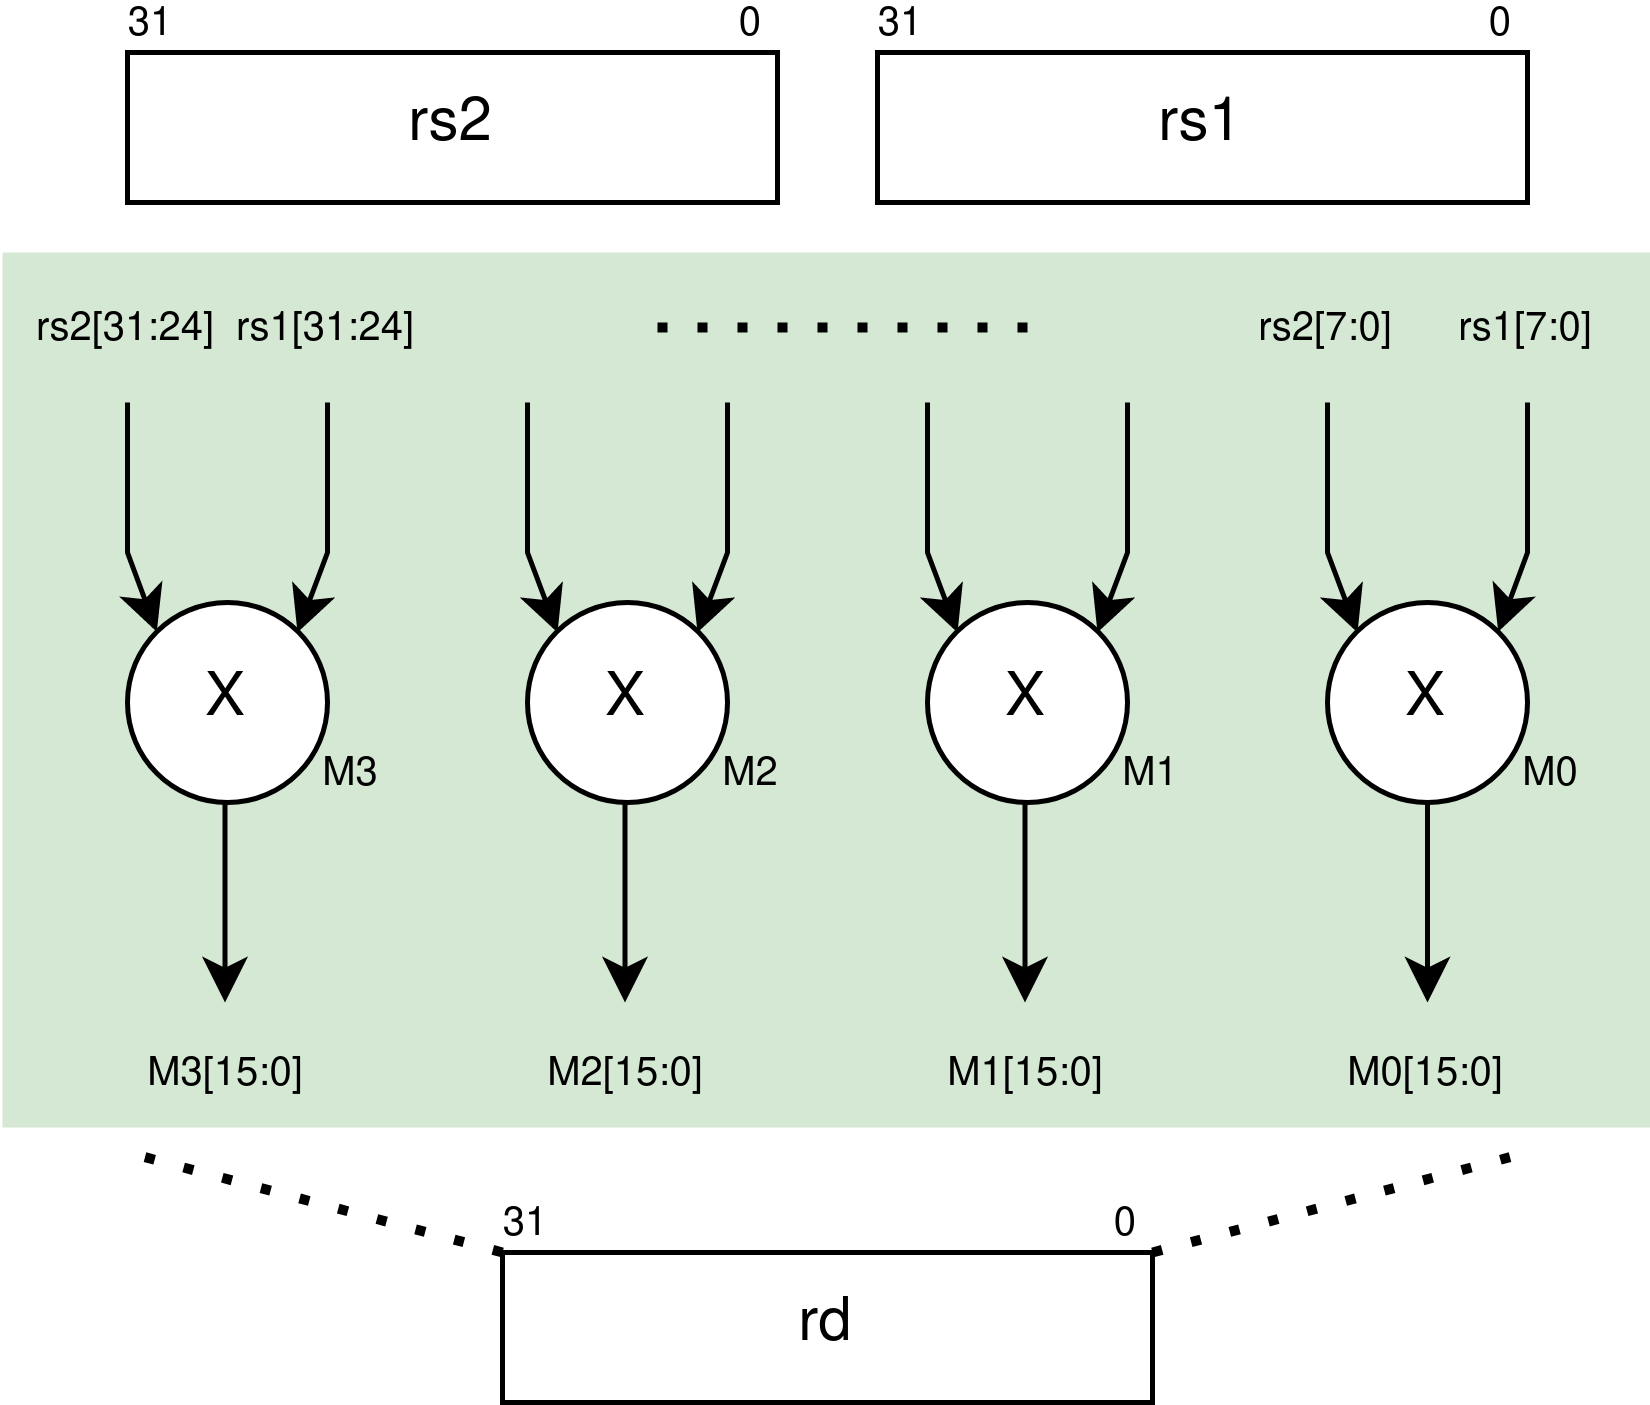

The diagram above was exported from draw.io. Its source (the exported page's mxGraphModel, read from the mxfile embedded in the PNG):
<mxGraphModel dx="1851" dy="1094" grid="1" gridSize="10" guides="1" tooltips="1" connect="1" arrows="1" fold="1" page="1" pageScale="1" pageWidth="850" pageHeight="1100" math="0" shadow="0">
  <root>
    <mxCell id="0" />
    <mxCell id="1" parent="0" />
    <mxCell id="2" value="" style="rounded=0;whiteSpace=wrap;html=1;fillColor=#d5e8d4;dashed=1;strokeColor=none;" vertex="1" parent="1">
      <mxGeometry x="135" y="210" width="330" height="175" as="geometry" />
    </mxCell>
    <mxCell id="3" value="X" style="ellipse;whiteSpace=wrap;html=1;aspect=fixed;" vertex="1" parent="1">
      <mxGeometry x="160" y="280" width="40" height="40" as="geometry" />
    </mxCell>
    <mxCell id="4" value="X" style="ellipse;whiteSpace=wrap;html=1;aspect=fixed;" vertex="1" parent="1">
      <mxGeometry x="240" y="280" width="40" height="40" as="geometry" />
    </mxCell>
    <mxCell id="5" value="X" style="ellipse;whiteSpace=wrap;html=1;aspect=fixed;" vertex="1" parent="1">
      <mxGeometry x="400" y="280" width="40" height="40" as="geometry" />
    </mxCell>
    <mxCell id="6" value="X" style="ellipse;whiteSpace=wrap;html=1;aspect=fixed;" vertex="1" parent="1">
      <mxGeometry x="320" y="280" width="40" height="40" as="geometry" />
    </mxCell>
    <mxCell id="7" value="" style="endArrow=classic;html=1;rounded=0;exitX=0.5;exitY=1;exitDx=0;exitDy=0;" edge="1" source="5" parent="1">
      <mxGeometry width="50" height="50" relative="1" as="geometry">
        <mxPoint x="400" y="420" as="sourcePoint" />
        <mxPoint x="420" y="360" as="targetPoint" />
      </mxGeometry>
    </mxCell>
    <mxCell id="8" value="" style="endArrow=classic;html=1;rounded=0;exitX=0.5;exitY=1;exitDx=0;exitDy=0;" edge="1" parent="1">
      <mxGeometry width="50" height="50" relative="1" as="geometry">
        <mxPoint x="339.5" y="320" as="sourcePoint" />
        <mxPoint x="339.5" y="360" as="targetPoint" />
      </mxGeometry>
    </mxCell>
    <mxCell id="9" value="" style="endArrow=classic;html=1;rounded=0;exitX=0.5;exitY=1;exitDx=0;exitDy=0;" edge="1" parent="1">
      <mxGeometry width="50" height="50" relative="1" as="geometry">
        <mxPoint x="259.5" y="320" as="sourcePoint" />
        <mxPoint x="259.5" y="360" as="targetPoint" />
      </mxGeometry>
    </mxCell>
    <mxCell id="10" value="" style="endArrow=classic;html=1;rounded=0;exitX=0.5;exitY=1;exitDx=0;exitDy=0;" edge="1" parent="1">
      <mxGeometry width="50" height="50" relative="1" as="geometry">
        <mxPoint x="179.5" y="320" as="sourcePoint" />
        <mxPoint x="179.5" y="360" as="targetPoint" />
      </mxGeometry>
    </mxCell>
    <mxCell id="11" value="" style="endArrow=classic;html=1;rounded=0;entryX=0;entryY=0;entryDx=0;entryDy=0;" edge="1" target="3" parent="1">
      <mxGeometry width="50" height="50" relative="1" as="geometry">
        <mxPoint x="160" y="240" as="sourcePoint" />
        <mxPoint x="160" y="280" as="targetPoint" />
        <Array as="points">
          <mxPoint x="160" y="270" />
        </Array>
      </mxGeometry>
    </mxCell>
    <mxCell id="12" value="" style="endArrow=classic;html=1;rounded=0;entryX=0;entryY=0;entryDx=0;entryDy=0;" edge="1" parent="1">
      <mxGeometry width="50" height="50" relative="1" as="geometry">
        <mxPoint x="240" y="240" as="sourcePoint" />
        <mxPoint x="246" y="286" as="targetPoint" />
        <Array as="points">
          <mxPoint x="240" y="270" />
        </Array>
      </mxGeometry>
    </mxCell>
    <mxCell id="13" value="" style="endArrow=classic;html=1;rounded=0;entryX=0;entryY=0;entryDx=0;entryDy=0;" edge="1" parent="1">
      <mxGeometry width="50" height="50" relative="1" as="geometry">
        <mxPoint x="320" y="240" as="sourcePoint" />
        <mxPoint x="326" y="286" as="targetPoint" />
        <Array as="points">
          <mxPoint x="320" y="270" />
        </Array>
      </mxGeometry>
    </mxCell>
    <mxCell id="14" value="" style="endArrow=classic;html=1;rounded=0;entryX=0;entryY=0;entryDx=0;entryDy=0;" edge="1" parent="1">
      <mxGeometry width="50" height="50" relative="1" as="geometry">
        <mxPoint x="400" y="240" as="sourcePoint" />
        <mxPoint x="406" y="286" as="targetPoint" />
        <Array as="points">
          <mxPoint x="400" y="270" />
        </Array>
      </mxGeometry>
    </mxCell>
    <mxCell id="15" value="" style="endArrow=classic;html=1;rounded=0;entryX=1;entryY=0;entryDx=0;entryDy=0;" edge="1" target="5" parent="1">
      <mxGeometry width="50" height="50" relative="1" as="geometry">
        <mxPoint x="440" y="240" as="sourcePoint" />
        <mxPoint x="440" y="300" as="targetPoint" />
        <Array as="points">
          <mxPoint x="440" y="270" />
        </Array>
      </mxGeometry>
    </mxCell>
    <mxCell id="16" value="" style="endArrow=classic;html=1;rounded=0;entryX=1;entryY=0;entryDx=0;entryDy=0;" edge="1" parent="1">
      <mxGeometry width="50" height="50" relative="1" as="geometry">
        <mxPoint x="360" y="240" as="sourcePoint" />
        <mxPoint x="354" y="286" as="targetPoint" />
        <Array as="points">
          <mxPoint x="360" y="270" />
        </Array>
      </mxGeometry>
    </mxCell>
    <mxCell id="17" value="" style="endArrow=classic;html=1;rounded=0;entryX=1;entryY=0;entryDx=0;entryDy=0;" edge="1" parent="1">
      <mxGeometry width="50" height="50" relative="1" as="geometry">
        <mxPoint x="280" y="240" as="sourcePoint" />
        <mxPoint x="274" y="286" as="targetPoint" />
        <Array as="points">
          <mxPoint x="280" y="270" />
        </Array>
      </mxGeometry>
    </mxCell>
    <mxCell id="18" value="" style="endArrow=classic;html=1;rounded=0;entryX=1;entryY=0;entryDx=0;entryDy=0;" edge="1" parent="1">
      <mxGeometry width="50" height="50" relative="1" as="geometry">
        <mxPoint x="200" y="240" as="sourcePoint" />
        <mxPoint x="194" y="286" as="targetPoint" />
        <Array as="points">
          <mxPoint x="200" y="270" />
        </Array>
      </mxGeometry>
    </mxCell>
    <mxCell id="19" value="M0" style="text;html=1;strokeColor=none;fillColor=none;align=center;verticalAlign=middle;whiteSpace=wrap;rounded=0;fontSize=8;" vertex="1" parent="1">
      <mxGeometry x="440" y="310" width="10" height="10" as="geometry" />
    </mxCell>
    <mxCell id="20" value="M1" style="text;html=1;strokeColor=none;fillColor=none;align=center;verticalAlign=middle;whiteSpace=wrap;rounded=0;fontSize=8;" vertex="1" parent="1">
      <mxGeometry x="360" y="310" width="10" height="10" as="geometry" />
    </mxCell>
    <mxCell id="21" value="M3" style="text;html=1;strokeColor=none;fillColor=none;align=center;verticalAlign=middle;whiteSpace=wrap;rounded=0;fontSize=8;" vertex="1" parent="1">
      <mxGeometry x="200" y="310" width="10" height="10" as="geometry" />
    </mxCell>
    <mxCell id="22" value="M2" style="text;html=1;strokeColor=none;fillColor=none;align=center;verticalAlign=middle;whiteSpace=wrap;rounded=0;fontSize=8;" vertex="1" parent="1">
      <mxGeometry x="280" y="310" width="10" height="10" as="geometry" />
    </mxCell>
    <mxCell id="23" value="rs2" style="rounded=0;whiteSpace=wrap;html=1;" vertex="1" parent="1">
      <mxGeometry x="160" y="170" width="130" height="30" as="geometry" />
    </mxCell>
    <mxCell id="24" value="rs1" style="rounded=0;whiteSpace=wrap;html=1;" vertex="1" parent="1">
      <mxGeometry x="310" y="170" width="130" height="30" as="geometry" />
    </mxCell>
    <mxCell id="25" value="31" style="text;html=1;strokeColor=none;fillColor=none;align=center;verticalAlign=middle;whiteSpace=wrap;rounded=0;fontSize=8;" vertex="1" parent="1">
      <mxGeometry x="160" y="160" width="10" height="10" as="geometry" />
    </mxCell>
    <mxCell id="26" value="0" style="text;html=1;strokeColor=none;fillColor=none;align=center;verticalAlign=middle;whiteSpace=wrap;rounded=0;fontSize=8;" vertex="1" parent="1">
      <mxGeometry x="280" y="160" width="10" height="10" as="geometry" />
    </mxCell>
    <mxCell id="27" value="31" style="text;html=1;strokeColor=none;fillColor=none;align=center;verticalAlign=middle;whiteSpace=wrap;rounded=0;fontSize=8;" vertex="1" parent="1">
      <mxGeometry x="310" y="160" width="10" height="10" as="geometry" />
    </mxCell>
    <mxCell id="28" value="0" style="text;html=1;strokeColor=none;fillColor=none;align=center;verticalAlign=middle;whiteSpace=wrap;rounded=0;fontSize=8;" vertex="1" parent="1">
      <mxGeometry x="430" y="160" width="10" height="10" as="geometry" />
    </mxCell>
    <mxCell id="29" value="rd" style="rounded=0;whiteSpace=wrap;html=1;" vertex="1" parent="1">
      <mxGeometry x="235" y="410" width="130" height="30" as="geometry" />
    </mxCell>
    <mxCell id="30" value="31" style="text;html=1;strokeColor=none;fillColor=none;align=center;verticalAlign=middle;whiteSpace=wrap;rounded=0;fontSize=8;" vertex="1" parent="1">
      <mxGeometry x="235" y="400" width="10" height="10" as="geometry" />
    </mxCell>
    <mxCell id="31" value="0" style="text;html=1;strokeColor=none;fillColor=none;align=center;verticalAlign=middle;whiteSpace=wrap;rounded=0;fontSize=8;" vertex="1" parent="1">
      <mxGeometry x="355" y="400" width="10" height="10" as="geometry" />
    </mxCell>
    <mxCell id="32" value="&lt;font style=&quot;font-size: 8px;&quot;&gt;rs1[7:0]&lt;/font&gt;" style="text;html=1;strokeColor=none;fillColor=none;align=center;verticalAlign=middle;whiteSpace=wrap;rounded=0;" vertex="1" parent="1">
      <mxGeometry x="420" y="210" width="40" height="30" as="geometry" />
    </mxCell>
    <mxCell id="33" value="&lt;font style=&quot;font-size: 8px;&quot;&gt;rs2[7:0]&lt;/font&gt;" style="text;html=1;strokeColor=none;fillColor=none;align=center;verticalAlign=middle;whiteSpace=wrap;rounded=0;" vertex="1" parent="1">
      <mxGeometry x="380" y="210" width="40" height="30" as="geometry" />
    </mxCell>
    <mxCell id="34" value="&lt;font style=&quot;font-size: 8px;&quot;&gt;rs1[31:24]&lt;/font&gt;" style="text;html=1;strokeColor=none;fillColor=none;align=center;verticalAlign=middle;whiteSpace=wrap;rounded=0;" vertex="1" parent="1">
      <mxGeometry x="180" y="210" width="40" height="30" as="geometry" />
    </mxCell>
    <mxCell id="35" value="&lt;font style=&quot;font-size: 8px;&quot;&gt;rs2[31:24]&lt;/font&gt;" style="text;html=1;strokeColor=none;fillColor=none;align=center;verticalAlign=middle;whiteSpace=wrap;rounded=0;" vertex="1" parent="1">
      <mxGeometry x="140" y="210" width="40" height="30" as="geometry" />
    </mxCell>
    <mxCell id="36" value="&lt;div&gt;M0[15:0]&lt;/div&gt;" style="text;html=1;strokeColor=none;fillColor=none;align=center;verticalAlign=middle;whiteSpace=wrap;rounded=0;fontSize=8;" vertex="1" parent="1">
      <mxGeometry x="400" y="370" width="40" height="10" as="geometry" />
    </mxCell>
    <mxCell id="37" value="&lt;div&gt;M1[15:0]&lt;/div&gt;" style="text;html=1;strokeColor=none;fillColor=none;align=center;verticalAlign=middle;whiteSpace=wrap;rounded=0;fontSize=8;" vertex="1" parent="1">
      <mxGeometry x="320" y="370" width="40" height="10" as="geometry" />
    </mxCell>
    <mxCell id="38" value="&lt;div&gt;M2[15:0]&lt;/div&gt;" style="text;html=1;strokeColor=none;fillColor=none;align=center;verticalAlign=middle;whiteSpace=wrap;rounded=0;fontSize=8;" vertex="1" parent="1">
      <mxGeometry x="240" y="370" width="40" height="10" as="geometry" />
    </mxCell>
    <mxCell id="39" value="&lt;div&gt;M3[15:0]&lt;/div&gt;" style="text;html=1;strokeColor=none;fillColor=none;align=center;verticalAlign=middle;whiteSpace=wrap;rounded=0;fontSize=8;" vertex="1" parent="1">
      <mxGeometry x="160" y="370" width="40" height="10" as="geometry" />
    </mxCell>
    <mxCell id="40" value="" style="endArrow=none;dashed=1;html=1;dashPattern=1 3;strokeWidth=2;rounded=0;exitX=0;exitY=1;exitDx=0;exitDy=0;" edge="1" source="30" parent="1">
      <mxGeometry width="50" height="50" relative="1" as="geometry">
        <mxPoint x="250" y="450" as="sourcePoint" />
        <mxPoint x="160" y="390" as="targetPoint" />
      </mxGeometry>
    </mxCell>
    <mxCell id="41" value="" style="endArrow=none;dashed=1;html=1;dashPattern=1 3;strokeWidth=2;rounded=0;exitX=1;exitY=1;exitDx=0;exitDy=0;" edge="1" source="31" parent="1">
      <mxGeometry width="50" height="50" relative="1" as="geometry">
        <mxPoint x="400" y="460" as="sourcePoint" />
        <mxPoint x="440" y="390" as="targetPoint" />
      </mxGeometry>
    </mxCell>
    <mxCell id="42" value="" style="endArrow=none;dashed=1;html=1;dashPattern=1 3;strokeWidth=2;rounded=0;" edge="1" parent="1">
      <mxGeometry width="50" height="50" relative="1" as="geometry">
        <mxPoint x="340" y="225" as="sourcePoint" />
        <mxPoint x="260" y="225" as="targetPoint" />
      </mxGeometry>
    </mxCell>
  </root>
</mxGraphModel>